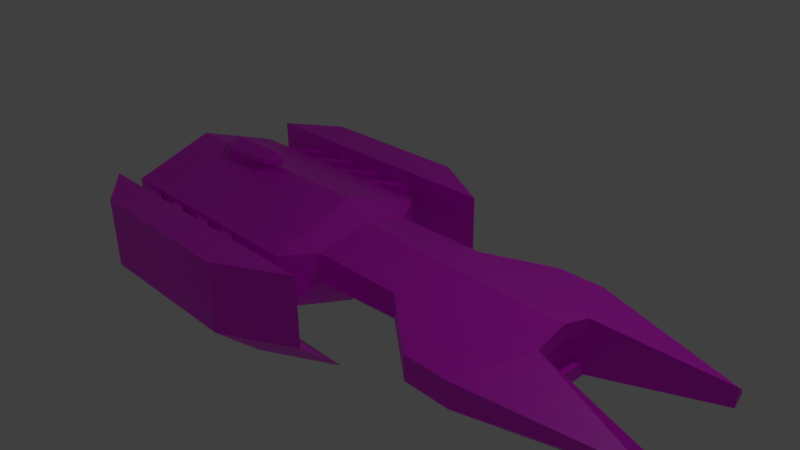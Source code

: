 # Source: endurer.blend  (saved by Blender 2.80.75; exported with 4.5.12 LTS)
import bpy
from mathutils import Matrix  # noqa: F401  (used for matrix-valued properties, if any)

bpy.ops.wm.read_factory_settings(use_empty=True)
scene = bpy.context.scene
scene.name = 'Scene'

# ---- collections
col_collection_1 = bpy.data.collections.new('Collection 1'); scene.collection.children.link(col_collection_1)

# ---- images (referenced by path relative to the original .blend; pixels are not part of the script)
import os
ASSET_DIR = os.environ.get("B2B_ASSET_DIR", "")  # directory of the original .blend (textures are referenced by path, not embedded)
HERE = os.path.dirname(os.path.abspath(__file__))  # packed textures are extracted next to this script under _unpacked/

def load_image(name, relpath, width, height, colorspace="sRGB"):
    """Load a texture the original file referenced (path relative to the .blend, or extracted next to this script)."""
    p = next((c for c in (os.path.join(HERE, relpath), os.path.join(ASSET_DIR, relpath)) if relpath and os.path.exists(c)), "")
    if p:
        img = bpy.data.images.load(p, check_existing=True)
        img.name = name
    else:  # same state as the original file: an image datablock whose file is absent (Cycles renders it pink)
        img = bpy.data.images.new(name, width, height)
        img.source = "FILE"
        img.filepath = "//" + (relpath or name)
    img.colorspace_settings.name = colorspace
    return img
img_untitled = load_image('Untitled', 'argosy_galbank.png', 1024, 1024, 'sRGB')

# ---- materials (node trees are filled in below, after node groups)
mat_material = bpy.data.materials.new('Material')
mat_material.alpha_threshold = 0.0
mat_material.use_transparent_shadow = False
mat_material.roughness = 0.5
mat_material.line_color = (0.0, 0.0, 0.0, 1.0)

# ---- material node trees
mat_material.use_nodes = True; mat_material.node_tree.nodes.clear()
_N = mat_material.node_tree.nodes; _L = mat_material.node_tree.links
n0 = _N.new('ShaderNodeOutputMaterial'); n0.name = 'Material Output'; n0.location = (300, 300)
n1 = _N.new('ShaderNodeBsdfPrincipled'); n1.name = 'Principled BSDF'; n1.location = (10, 300)
n1.distribution = 'GGX'
n1.subsurface_method = 'BURLEY'
n1.inputs[3].default_value = 1.45
n1.inputs[27].default_value = (0.0, 0.0, 0.0, 1.0)
n1.inputs[28].default_value = 1.0
n2 = _N.new('ShaderNodeTexImage'); n2.name = 'Image Texture'; n2.location = (-332, 214)
n2.image = img_untitled
_L.new(n1.outputs[0], n0.inputs[0])
_L.new(n2.outputs[0], n1.inputs[0])
n0.is_active_output = True

# ---- world
world_world = bpy.data.worlds.new('World'); scene.world = world_world
world_world.color = (0.05088, 0.05088, 0.05088)
world_world.use_sun_shadow = False
world_world.sun_shadow_jitter_overblur = 0.0
world_world.cycles.sampling_method = 'MANUAL'

# ---- cameras
cam_camera = bpy.data.cameras.new('Camera')
cam_camera.clip_end = 100.0
cam_camera.lens = 35.0
cam_camera.sensor_width = 32.0
cam_camera.sensor_height = 18.0
cam_camera.ortho_scale = 7.314
cam_camera.dof.focus_distance = 0.0
cam_camera.dof.aperture_fstop = 128.0

# ---- lights
light_lamp = bpy.data.lights.new('Lamp', 'POINT')
light_lamp.transmission_factor = 0.0
light_lamp.cutoff_distance = 30.0
light_lamp.energy = 100.0
light_lamp.shadow_buffer_clip_start = 1.001
light_lamp.shadow_soft_size = 0.1
light_lamp.shadow_maximum_resolution = 0.006
light_lamp.use_absolute_resolution = True

# ---- meshes
me_cube = bpy.data.meshes.new('Cube')
me_cube.from_pydata([(1.134, 0.0, -0.5362), (1.15, -0.7135, -0.1349), (-0.1753, -0.7135, -0.2073), (-0.1753, 0.0, -0.5362), (1.134, 0.0, 0.3648), (1.15, -0.7135, 0.2088), (-0.1753, -0.7135, 0.2088), (-0.1109, 0.0, 0.4255), (3.013, -0.4353, 0.2088), (3.013, 0.0, 0.3323), (3.013, -0.4353, -0.5362), (3.013, 0.0, -0.5362), (-0.4883, -1.164, -0.5204), (-0.4883, 0.0, -0.897), (-0.4883, -1.164, 0.2246), (-0.4883, 0.0, 0.6378), (1.953, -1.32, -0.2797), (1.953, -1.32, 0.05666), (2.596, -1.32, -0.289), (2.596, -1.32, 0.05666), (4.606, -0.7589, -0.2811), (4.606, -0.7589, -0.02396), (4.606, -0.8616, -0.1499), (4.606, -0.8616, -0.1047), (-3.858, -1.164, -0.1072), (-3.858, 0.0, -0.546), (-3.858, -1.164, 0.2246), (-3.858, 0.0, 0.6378), (-4.247, -0.1993, -0.5204), (-4.247, 0.0, -0.5204), (-4.247, -0.1993, 0.2246), (-4.247, 0.0, 0.2246), (-3.825, -1.503, -0.5674), (-3.825, -1.503, 0.4222), (0.3636, -1.503, -0.5674), (0.3636, -1.503, 0.4222), (-3.046, -2.038, -0.5674), (-3.046, -2.038, 0.4222), (-0.6379, -2.038, -0.5674), (-0.6379, -2.038, 0.4222), (0.3636, -0.9074, -1.105), (-3.825, -0.9074, -1.105), (-0.6379, -1.442, -1.105), (-3.046, -1.442, -1.105), (3.013, 0.0, 0.1215), (3.013, -0.3603, 0.04054), (3.013, -0.3603, -0.3467), (3.013, 0.0, 0.1215), (3.013, -0.3603, 0.04054), (3.013, -0.3603, -0.3467), (3.013, 0.0, -0.3467), (2.876, 0.0, 0.1215), (2.876, -0.3603, 0.04054), (2.876, -0.3603, -0.3467), (2.876, 0.0, -0.3467), (-2.114, 0.0, 0.6378), (-2.839, 0.0, 0.6378), (-2.839, -0.2538, 0.5477), (-2.114, 0.0, 0.6781), (-2.839, -0.2394, 0.6863), (-2.114, 0.0, 0.8417), (-2.839, 0.0, 0.8417), (-2.839, -0.2269, 0.7516), (-2.067, -0.189, 0.6942), (-2.01, 0.0, 0.8496), (-2.067, -0.1765, 0.7595), (-3.074, 0.0, 0.6863), (-3.074, 0.0, 0.7516), (-1.865, 0.0, 0.6957), (-1.865, 0.0, 0.761), (-3.795, -0.9914, -0.03079), (-3.795, -0.9914, 0.181), (-3.536, -0.9914, -0.03079), (-3.536, -0.9914, 0.181), (-2.77, -1.656, -0.03079), (-2.77, -1.656, 0.181), (-2.512, -1.656, -0.03079), (-2.512, -1.656, 0.181), (-3.208, -0.9914, -0.03079), (-3.208, -0.9914, 0.181), (-2.949, -0.9914, -0.03079), (-2.949, -0.9914, 0.181), (-2.183, -1.656, -0.03079), (-2.183, -1.656, 0.181), (-1.925, -1.656, -0.03079), (-1.925, -1.656, 0.181), (-2.578, -0.9914, -0.03079), (-2.578, -0.9914, 0.181), (-2.319, -0.9914, -0.03079), (-2.319, -0.9914, 0.181), (-1.554, -1.656, -0.03079), (-1.554, -1.656, 0.181), (-1.295, -1.656, -0.03079), (-1.295, -1.656, 0.181), (-1.984, -0.9914, -0.03079), (-1.984, -0.9914, 0.181), (-1.725, -0.9914, -0.03079), (-1.725, -0.9914, 0.181), (-0.9589, -1.656, -0.03079), (-0.9589, -1.656, 0.181), (-0.7, -1.656, -0.03079), (-0.7, -1.656, 0.181)], [], [(0, 1, 2, 3), (4, 7, 6, 5), (1, 5, 6, 2), (2, 6, 14, 12), (4, 5, 8, 9), (49, 10, 11, 50), (10, 8, 21, 20), (8, 10, 46, 45), (13, 12, 24, 25), (6, 7, 15, 14), (3, 2, 12, 13), (17, 16, 18, 19), (1, 10, 18, 16), (5, 1, 16, 17), (8, 5, 17, 19), (20, 21, 23, 22), (8, 19, 23, 21), (18, 10, 20, 22), (19, 18, 22, 23), (26, 27, 31, 30), (14, 15, 55, 57, 56, 27, 26), (12, 14, 26, 24), (28, 30, 31, 29), (24, 26, 30, 28), (25, 24, 28, 29), (32, 33, 35, 34), (34, 35, 39, 38), (38, 39, 37, 36), (36, 37, 33, 32), (32, 34, 40, 41), (39, 35, 33, 37), (40, 42, 43, 41), (38, 36, 43, 42), (36, 32, 41, 43), (34, 38, 42, 40), (0, 11, 10, 1), (9, 8, 45, 44), (49, 50, 54, 53), (44, 45, 48, 47), (45, 46, 49, 48), (53, 54, 51, 52), (47, 48, 52, 51), (48, 49, 53, 52), (59, 62, 67, 66), (57, 55, 58, 59), (61, 62, 60), (59, 58, 68), (65, 63, 68, 69), (62, 59, 63, 65), (60, 62, 65, 64), (63, 59, 68), (61, 67, 62), (65, 69, 64), (56, 59, 66), (56, 57, 59), (70, 71, 73, 72), (72, 73, 77, 76), (76, 77, 75, 74), (74, 75, 71, 70), (72, 76, 74, 70), (77, 73, 71, 75), (80, 81, 85, 84), (82, 83, 79, 78), (80, 84, 82, 78), (85, 81, 79, 83), (88, 89, 93, 92), (90, 91, 87, 86), (88, 92, 90, 86), (93, 89, 87, 91), (96, 97, 101, 100), (98, 99, 95, 94), (96, 100, 98, 94), (101, 97, 95, 99)])
_uv = me_cube.uv_layers.new(name='UVMap')
_uv.uv.foreach_set('vector', [0.3883, 0.539, 0.2969, 0.5409, 0.3006, 0.3928, 0.3883, 0.3928, 0.5916, 0.537, 0.5899, 0.3979, 0.6731, 0.3907, 0.6731, 0.5386, 0.04341, 0.4145, 0.08177, 0.4145, 0.08177, 0.5624, 0.03533, 0.5624, 0.03533, 0.5624, 0.08177, 0.5624, 0.08353, 0.6236, 0.0003811, 0.6236, 0.54, 0.3899, 0.4585, 0.3879, 0.4895, 0.18, 0.54, 0.1802, 0.3481, 0.2322, 0.3397, 0.2111, 0.3883, 0.2111, 0.3883, 0.2322, 0.7712, 0.5763, 0.7712, 0.6594, 0.5899, 0.6335, 0.5899, 0.6048, 0.8282, 0.7628, 0.8282, 0.6826, 0.8363, 0.703, 0.8363, 0.7447, 0.6795, 0.3836, 0.543, 0.3792, 0.5408, 0.0003811, 0.6795, 0.005511, 0.2677, 0.8024, 0.2595, 0.7192, 0.3072, 0.7113, 0.3072, 0.8491, 0.78, 0.6473, 0.772, 0.56, 0.8319, 0.5229, 0.8319, 0.6594, 0.06478, 0.3022, 0.02724, 0.3022, 0.02621, 0.2305, 0.06478, 0.2305, 0.2969, 0.0003811, 0.3397, 0.2111, 0.2362, 0.1668, 0.2343, 0.09509, 0.08177, 0.4145, 0.04341, 0.4145, 0.02724, 0.3022, 0.06478, 0.3022, 0.4895, 0.18, 0.4585, 0.3879, 0.3891, 0.298, 0.3892, 0.2263, 0.2755, 0.4209, 0.2755, 0.4495, 0.264, 0.4405, 0.264, 0.4355, 0.4895, 0.18, 0.3892, 0.2263, 0.4363, 0.0003811, 0.4509, 0.0008577, 0.2362, 0.1668, 0.3397, 0.2111, 0.3039, 0.3911, 0.2854, 0.3921, 0.06478, 0.2305, 0.02621, 0.2305, 0.04173, 0.0003811, 0.04678, 0.0003812, 0.8274, 0.6602, 0.8274, 0.798, 0.7658, 0.7833, 0.771, 0.7616, 0.3891, 0.798, 0.3891, 0.6602, 0.5705, 0.6602, 0.6514, 0.6903, 0.6514, 0.6602, 0.7651, 0.6602, 0.7651, 0.798, 0.0003811, 0.6236, 0.08353, 0.6236, 0.08353, 0.9996, 0.0465, 0.9996, 0.3259, 0.7105, 0.3259, 0.6274, 0.3481, 0.6274, 0.3481, 0.7105, 0.2098, 0.6644, 0.2098, 0.6274, 0.3259, 0.6274, 0.3259, 0.7105, 0.3517, 0.7117, 0.3517, 0.8505, 0.308, 0.7335, 0.3082, 0.7113, 0.7907, 0.4678, 0.6802, 0.4678, 0.6802, 0.0003811, 0.7907, 0.0003812, 0.1682, 0.4999, 0.2787, 0.4999, 0.2787, 0.6266, 0.1682, 0.6266, 0.4786, 0.3907, 0.5891, 0.3907, 0.5891, 0.6594, 0.4786, 0.6594, 0.08429, 0.7358, 0.1056, 0.6274, 0.209, 0.6477, 0.1878, 0.7561, 0.2336, 0.0003812, 0.2336, 0.4678, 0.144, 0.4678, 0.144, 0.0003811, 0.7915, 0.1122, 0.8511, 0.0003811, 0.8511, 0.4678, 0.7915, 0.3809, 0.144, 0.4678, 0.08429, 0.3561, 0.08429, 0.08731, 0.144, 0.0003811, 0.4786, 0.3907, 0.4786, 0.6594, 0.3891, 0.6594, 0.3891, 0.3907, 0.08429, 0.7358, 0.1878, 0.7561, 0.209, 0.8431, 0.1056, 0.8228, 0.1682, 0.4999, 0.1682, 0.6266, 0.08429, 0.5953, 0.08429, 0.4686, 0.3883, 0.001377, 0.3883, 0.2111, 0.3397, 0.2111, 0.2969, 0.0003811, 0.8751, 0.7761, 0.8282, 0.7628, 0.8363, 0.7447, 0.8751, 0.7534, 0.8366, 0.701, 0.8363, 0.6603, 0.8517, 0.6602, 0.8521, 0.7009, 0.8366, 0.7864, 0.8363, 0.7447, 0.837, 0.7447, 0.8374, 0.7864, 0.8363, 0.7447, 0.8363, 0.703, 0.837, 0.703, 0.837, 0.7447, 0.3492, 0.5416, 0.3492, 0.5819, 0.2969, 0.5819, 0.306, 0.5416, 0.8374, 0.7864, 0.837, 0.7447, 0.8524, 0.7446, 0.8528, 0.7863, 0.837, 0.7447, 0.8366, 0.701, 0.8521, 0.7009, 0.8524, 0.7446, 0.224, 0.8199, 0.2316, 0.8189, 0.2476, 0.8524, 0.24, 0.8559, 0.7269, 0.563, 0.738, 0.4774, 0.7425, 0.4775, 0.7425, 0.5626, 0.2588, 0.8228, 0.2316, 0.8189, 0.2588, 0.7361, 0.224, 0.8199, 0.2098, 0.741, 0.2138, 0.715, 0.2348, 0.744, 0.228, 0.7459, 0.2138, 0.715, 0.2231, 0.7113, 0.2316, 0.8189, 0.224, 0.8199, 0.228, 0.7459, 0.2348, 0.744, 0.2588, 0.7361, 0.2316, 0.8189, 0.2348, 0.744, 0.2491, 0.7223, 0.228, 0.7459, 0.224, 0.8199, 0.2138, 0.715, 0.2588, 0.8228, 0.2476, 0.8524, 0.2316, 0.8189, 0.2348, 0.744, 0.2231, 0.7113, 0.2491, 0.7223, 0.2134, 0.8465, 0.224, 0.8199, 0.24, 0.8559, 0.2795, 0.4201, 0.264, 0.3943, 0.2795, 0.3928, 0.2343, 0.4409, 0.2343, 0.4172, 0.2632, 0.4172, 0.2632, 0.4409, 0.3647, 0.5416, 0.3883, 0.5416, 0.3883, 0.678, 0.3647, 0.678, 0.2343, 0.4165, 0.2343, 0.3928, 0.2632, 0.3928, 0.2632, 0.4165, 0.5899, 0.563, 0.5899, 0.5393, 0.7262, 0.5393, 0.7262, 0.563, 0.2962, 0.4171, 0.2962, 0.5534, 0.2804, 0.5292, 0.2804, 0.3928, 0.3647, 0.8393, 0.3647, 0.703, 0.3804, 0.6787, 0.3804, 0.8151, 0.3647, 0.5416, 0.3883, 0.5416, 0.3883, 0.678, 0.3647, 0.678, 0.5899, 0.563, 0.5899, 0.5393, 0.7262, 0.5393, 0.7262, 0.563, 0.2962, 0.4171, 0.2962, 0.5534, 0.2804, 0.5292, 0.2804, 0.3928, 0.3647, 0.8393, 0.3647, 0.703, 0.3804, 0.6787, 0.3804, 0.8151, 0.3647, 0.5416, 0.3883, 0.5416, 0.3883, 0.678, 0.3647, 0.678, 0.5899, 0.563, 0.5899, 0.5393, 0.7262, 0.5393, 0.7262, 0.563, 0.2962, 0.4171, 0.2962, 0.5534, 0.2804, 0.5292, 0.2804, 0.3928, 0.3647, 0.8393, 0.3647, 0.703, 0.3804, 0.6787, 0.3804, 0.8151, 0.3647, 0.5416, 0.3883, 0.5416, 0.3883, 0.678, 0.3647, 0.678, 0.5899, 0.563, 0.5899, 0.5393, 0.7262, 0.5393, 0.7262, 0.563, 0.2962, 0.4171, 0.2962, 0.5534, 0.2804, 0.5292, 0.2804, 0.3928, 0.3647, 0.8393, 0.3647, 0.703, 0.3804, 0.6787, 0.3804, 0.8151])
me_cube.materials.append(mat_material)
me_cube.use_remesh_preserve_volume = False
me_cube.use_remesh_preserve_attributes = False
me_cube.use_mirror_vertex_groups = False
me_cube.update()

# ---- objects
ob_main = bpy.data.objects.new('main', me_cube)
ob_lamp = bpy.data.objects.new('Lamp', light_lamp)
ob_camera = bpy.data.objects.new('Camera', cam_camera)
ob_engine = bpy.data.objects.new('engine', None)
ob_engine_001 = bpy.data.objects.new('engine.001', None)
ob_engine_002 = bpy.data.objects.new('engine.002', None)
ob_engine_005 = bpy.data.objects.new('engine.005', None)
ob_engine_004 = bpy.data.objects.new('engine.004', None)
ob_engine_003 = bpy.data.objects.new('engine.003', None)
ob_turret = bpy.data.objects.new('turret', None)
ob_turret_001 = bpy.data.objects.new('turret.001', None)
ob_turret_002 = bpy.data.objects.new('turret.002', None)
ob_thruster_light = bpy.data.objects.new('thruster_light', None)

# ---- transforms, parenting, visibility, modifiers, constraints
ob_main.location = (0.0, 0.0, 0.0)
ob_main.lock_rotations_4d = False
ob_main.empty_display_type = 'ARROWS'
ob_main.lineart.crease_threshold = 0.0
_vg = ob_main.vertex_groups.new(name='Base')
_vg = ob_main.vertex_groups.new(name='turret_1')
_vg = ob_main.vertex_groups.new(name='weapon_1')
_vg = ob_main.vertex_groups.new(name='turret_2')
_vg = ob_main.vertex_groups.new(name='weapon_2')
_vg = ob_main.vertex_groups.new(name='turret_3')
_vg = ob_main.vertex_groups.new(name='weapon_3')
_vg = ob_main.vertex_groups.new(name='Bone.003')
_m = ob_main.modifiers.new('Mirror', 'MIRROR')
_m.use_axis = (False, True, False)
_m.use_clip = True
ob_lamp.location = (4.076, 1.005, 5.904)
ob_lamp.rotation_euler = (0.6503, 0.05522, 1.866)
ob_lamp.lock_rotations_4d = False
ob_lamp.empty_display_type = 'ARROWS'
ob_lamp.color = (0.0, 0.0, 0.0, 0.0)
ob_lamp.lineart.crease_threshold = 0.0
ob_camera.location = (7.481, -6.508, 5.344)
ob_camera.rotation_euler = (1.109, 0.01082, 0.8149)
ob_camera.lock_rotations_4d = False
ob_camera.empty_display_type = 'ARROWS'
ob_camera.color = (0.0, 0.0, 0.0, 0.0)
ob_camera.display_type = 'WIRE'
ob_camera.lineart.crease_threshold = 0.0
ob_engine.location = (-4.357, 0.5399, 0.19)
ob_engine.lineart.crease_threshold = 0.0
ob_engine_001.location = (-4.357, 0.5399, -0.1617)
ob_engine_001.lineart.crease_threshold = 0.0
ob_engine_002.location = (-4.357, 0.5399, -0.5496)
ob_engine_002.lineart.crease_threshold = 0.0
ob_engine_005.location = (-4.357, -0.5399, 0.19)
ob_engine_005.lineart.crease_threshold = 0.0
ob_engine_004.location = (-4.357, -0.5399, -0.1617)
ob_engine_004.lineart.crease_threshold = 0.0
ob_engine_003.location = (-4.357, -0.5299, -0.5496)
ob_engine_003.lineart.crease_threshold = 0.0
ob_turret.location = (-0.9489, -0.6441, 0.5783)
ob_turret.lineart.crease_threshold = 0.0
ob_turret_001.location = (-0.9489, 0.6441, 0.5783)
ob_turret_001.lineart.crease_threshold = 0.0
ob_turret_002.location = (2.265, 0.0, 0.5783)
ob_turret_002.lineart.crease_threshold = 0.0
ob_thruster_light.location = (-4.547, 0.0, -0.2169)
ob_thruster_light.lineart.crease_threshold = 0.0

# ---- collection membership
col_collection_1.objects.link(ob_main)
col_collection_1.objects.link(ob_lamp)
col_collection_1.objects.link(ob_camera)
col_collection_1.objects.link(ob_engine)
col_collection_1.objects.link(ob_engine_001)
col_collection_1.objects.link(ob_engine_002)
col_collection_1.objects.link(ob_engine_005)
col_collection_1.objects.link(ob_engine_004)
col_collection_1.objects.link(ob_engine_003)
col_collection_1.objects.link(ob_turret)
col_collection_1.objects.link(ob_turret_001)
col_collection_1.objects.link(ob_turret_002)
col_collection_1.objects.link(ob_thruster_light)

# ---- scene / render settings (as saved in the file)
scene.camera = ob_camera
scene.frame_start = 1; scene.frame_end = 250; scene.frame_set(855)
scene.render.engine = 'BLENDER_EEVEE_NEXT'
scene.render.resolution_percentage = 50
scene.render.dither_intensity = 0.0
scene.cycles.use_denoising = False
scene.cycles.samples = 128
scene.cycles.sampling_pattern = 'TABULATED_SOBOL'
scene.cycles.light_sampling_threshold = 0.0
scene.cycles.use_adaptive_sampling = False
scene.cycles.use_light_tree = False
scene.cycles.blur_glossy = 0.0
scene.cycles.sample_clamp_indirect = 0.0
scene.view_settings.view_transform = 'Standard'
bpy.context.view_layer.update()
